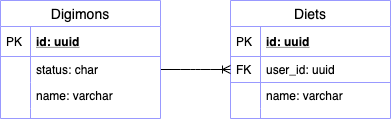

The diagram above was exported from draw.io. Its source (the exported page's mxGraphModel, read from the mxfile embedded in the PNG):
<mxGraphModel dx="274" dy="278" grid="1" gridSize="10" guides="1" tooltips="1" connect="1" arrows="1" fold="1" page="1" pageScale="1" pageWidth="827" pageHeight="1169" math="0" shadow="0">
  <root>
    <mxCell id="0" />
    <mxCell id="1" parent="0" />
    <mxCell id="62" value="Diets" style="swimlane;fontStyle=0;childLayout=stackLayout;horizontal=1;startSize=26;horizontalStack=0;resizeParent=1;resizeParentMax=0;resizeLast=0;collapsible=1;marginBottom=0;align=center;fontSize=14;strokeColor=#9999FF;" parent="1" vertex="1">
      <mxGeometry x="300" y="130" width="160" height="118" as="geometry" />
    </mxCell>
    <mxCell id="63" value="id: uuid" style="shape=partialRectangle;top=0;left=0;right=0;bottom=1;align=left;verticalAlign=middle;fillColor=none;spacingLeft=34;spacingRight=4;overflow=hidden;rotatable=0;points=[[0,0.5],[1,0.5]];portConstraint=eastwest;dropTarget=0;fontStyle=5;fontSize=12;strokeColor=#9999FF;" parent="62" vertex="1">
      <mxGeometry y="26" width="160" height="30" as="geometry" />
    </mxCell>
    <mxCell id="64" value="PK" style="shape=partialRectangle;top=0;left=0;bottom=0;fillColor=none;align=left;verticalAlign=middle;spacingLeft=4;spacingRight=4;overflow=hidden;rotatable=0;points=[];portConstraint=eastwest;part=1;fontSize=12;strokeColor=#9999FF;" parent="63" vertex="1" connectable="0">
      <mxGeometry width="30" height="30" as="geometry" />
    </mxCell>
    <mxCell id="73" value="user_id: uuid" style="shape=partialRectangle;top=0;left=0;right=0;bottom=1;align=left;verticalAlign=top;fillColor=none;spacingLeft=34;spacingRight=4;overflow=hidden;rotatable=0;points=[[0,0.5],[1,0.5]];portConstraint=eastwest;dropTarget=0;fontSize=12;strokeColor=#9999FF;" parent="62" vertex="1">
      <mxGeometry y="56" width="160" height="26" as="geometry" />
    </mxCell>
    <mxCell id="74" value="FK" style="shape=partialRectangle;top=0;left=0;bottom=0;fillColor=none;align=left;verticalAlign=top;spacingLeft=4;spacingRight=4;overflow=hidden;rotatable=0;points=[];portConstraint=eastwest;part=1;fontSize=12;strokeColor=#9999FF;" parent="73" vertex="1" connectable="0">
      <mxGeometry width="30" height="26" as="geometry" />
    </mxCell>
    <mxCell id="65" value="name: varchar" style="shape=partialRectangle;top=0;left=0;right=0;bottom=0;align=left;verticalAlign=top;fillColor=none;spacingLeft=34;spacingRight=4;overflow=hidden;rotatable=0;points=[[0,0.5],[1,0.5]];portConstraint=eastwest;dropTarget=0;fontSize=12;strokeColor=#9999FF;" parent="62" vertex="1">
      <mxGeometry y="82" width="160" height="26" as="geometry" />
    </mxCell>
    <mxCell id="66" value="" style="shape=partialRectangle;top=0;left=0;bottom=0;fillColor=none;align=left;verticalAlign=top;spacingLeft=4;spacingRight=4;overflow=hidden;rotatable=0;points=[];portConstraint=eastwest;part=1;fontSize=12;strokeColor=#9999FF;" parent="65" vertex="1" connectable="0">
      <mxGeometry width="30" height="26" as="geometry" />
    </mxCell>
    <mxCell id="71" value="" style="shape=partialRectangle;top=0;left=0;right=0;bottom=0;align=left;verticalAlign=top;fillColor=none;spacingLeft=34;spacingRight=4;overflow=hidden;rotatable=0;points=[[0,0.5],[1,0.5]];portConstraint=eastwest;dropTarget=0;fontSize=12;strokeColor=#9999FF;" parent="62" vertex="1">
      <mxGeometry y="108" width="160" height="10" as="geometry" />
    </mxCell>
    <mxCell id="72" value="" style="shape=partialRectangle;top=0;left=0;bottom=0;fillColor=none;align=left;verticalAlign=top;spacingLeft=4;spacingRight=4;overflow=hidden;rotatable=0;points=[];portConstraint=eastwest;part=1;fontSize=12;strokeColor=#9999FF;" parent="71" vertex="1" connectable="0">
      <mxGeometry width="30" height="10" as="geometry" />
    </mxCell>
    <mxCell id="87" value="" style="edgeStyle=entityRelationEdgeStyle;fontSize=12;html=1;endArrow=ERoneToMany;exitX=1;exitY=0.5;exitDx=0;exitDy=0;entryX=0;entryY=0.5;entryDx=0;entryDy=0;strokeColor=#000000;" parent="1" source="39" target="73" edge="1">
      <mxGeometry width="100" height="100" relative="1" as="geometry">
        <mxPoint x="230" y="270" as="sourcePoint" />
        <mxPoint x="330" y="170" as="targetPoint" />
      </mxGeometry>
    </mxCell>
    <mxCell id="36" value="Digimons" style="swimlane;fontStyle=0;childLayout=stackLayout;horizontal=1;startSize=26;horizontalStack=0;resizeParent=1;resizeParentMax=0;resizeLast=0;collapsible=1;marginBottom=0;align=center;fontSize=14;strokeColor=#9999FF;" parent="1" vertex="1">
      <mxGeometry x="70" y="130" width="160" height="118" as="geometry" />
    </mxCell>
    <mxCell id="37" value="id: uuid" style="shape=partialRectangle;top=0;left=0;right=0;bottom=1;align=left;verticalAlign=middle;fillColor=none;spacingLeft=34;spacingRight=4;overflow=hidden;rotatable=0;points=[[0,0.5],[1,0.5]];portConstraint=eastwest;dropTarget=0;fontStyle=5;fontSize=12;strokeColor=#9999FF;" parent="36" vertex="1">
      <mxGeometry y="26" width="160" height="30" as="geometry" />
    </mxCell>
    <mxCell id="38" value="PK" style="shape=partialRectangle;top=0;left=0;bottom=0;fillColor=none;align=left;verticalAlign=middle;spacingLeft=4;spacingRight=4;overflow=hidden;rotatable=0;points=[];portConstraint=eastwest;part=1;fontSize=12;strokeColor=#9999FF;" parent="37" vertex="1" connectable="0">
      <mxGeometry width="30" height="30" as="geometry" />
    </mxCell>
    <mxCell id="39" value="status: char" style="shape=partialRectangle;top=0;left=0;right=0;bottom=0;align=left;verticalAlign=top;fillColor=none;spacingLeft=34;spacingRight=4;overflow=hidden;rotatable=0;points=[[0,0.5],[1,0.5]];portConstraint=eastwest;dropTarget=0;fontSize=12;strokeColor=#9999FF;" parent="36" vertex="1">
      <mxGeometry y="56" width="160" height="26" as="geometry" />
    </mxCell>
    <mxCell id="40" value="" style="shape=partialRectangle;top=0;left=0;bottom=0;fillColor=none;align=left;verticalAlign=top;spacingLeft=4;spacingRight=4;overflow=hidden;rotatable=0;points=[];portConstraint=eastwest;part=1;fontSize=12;strokeColor=#9999FF;" parent="39" vertex="1" connectable="0">
      <mxGeometry width="30" height="26" as="geometry" />
    </mxCell>
    <mxCell id="43" value="name: varchar" style="shape=partialRectangle;top=0;left=0;right=0;bottom=0;align=left;verticalAlign=top;fillColor=none;spacingLeft=34;spacingRight=4;overflow=hidden;rotatable=0;points=[[0,0.5],[1,0.5]];portConstraint=eastwest;dropTarget=0;fontSize=12;strokeColor=#9999FF;" parent="36" vertex="1">
      <mxGeometry y="82" width="160" height="26" as="geometry" />
    </mxCell>
    <mxCell id="44" value="" style="shape=partialRectangle;top=0;left=0;bottom=0;fillColor=none;align=left;verticalAlign=top;spacingLeft=4;spacingRight=4;overflow=hidden;rotatable=0;points=[];portConstraint=eastwest;part=1;fontSize=12;strokeColor=#9999FF;" parent="43" vertex="1" connectable="0">
      <mxGeometry width="30" height="26" as="geometry" />
    </mxCell>
    <mxCell id="45" value="" style="shape=partialRectangle;top=0;left=0;right=0;bottom=0;align=left;verticalAlign=top;fillColor=none;spacingLeft=34;spacingRight=4;overflow=hidden;rotatable=0;points=[[0,0.5],[1,0.5]];portConstraint=eastwest;dropTarget=0;fontSize=12;strokeColor=#9999FF;" parent="36" vertex="1">
      <mxGeometry y="108" width="160" height="10" as="geometry" />
    </mxCell>
    <mxCell id="46" value="" style="shape=partialRectangle;top=0;left=0;bottom=0;fillColor=none;align=left;verticalAlign=top;spacingLeft=4;spacingRight=4;overflow=hidden;rotatable=0;points=[];portConstraint=eastwest;part=1;fontSize=12;strokeColor=#9999FF;" parent="45" vertex="1" connectable="0">
      <mxGeometry width="30" height="10" as="geometry" />
    </mxCell>
  </root>
</mxGraphModel>